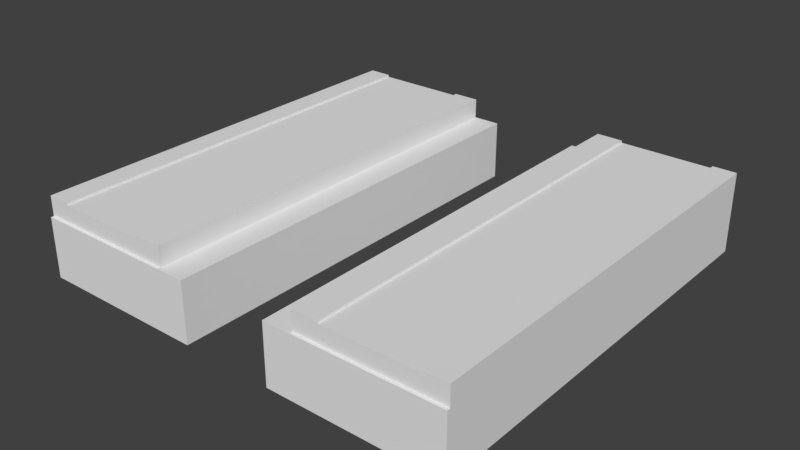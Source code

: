 # Source: Wis_Bridge_0.blend  (saved by Blender 2.79.0; exported with 4.5.12 LTS)
import bpy
from mathutils import Matrix  # noqa: F401  (used for matrix-valued properties, if any)

bpy.ops.wm.read_factory_settings(use_empty=True)
scene = bpy.context.scene
scene.name = 'Scene'

# ---- collections
col_collection_1 = bpy.data.collections.new('Collection 1'); scene.collection.children.link(col_collection_1)

# ---- materials (node trees are filled in below, after node groups)
mat_material = bpy.data.materials.new('Material')
mat_material.alpha_threshold = 0.0
mat_material.use_transparent_shadow = False
mat_material.roughness = 0.5
mat_material.line_color = (0.0, 0.0, 0.0, 1.0)

# ---- material node trees

# ---- world
world_world = bpy.data.worlds.new('World'); scene.world = world_world
world_world.color = (0.05088, 0.05088, 0.05088)
world_world.use_sun_shadow = False
world_world.sun_shadow_jitter_overblur = 0.0
world_world.cycles.sampling_method = 'MANUAL'

# ---- meshes
me_cube = bpy.data.meshes.new('Cube')
me_cube.from_pydata([(8.25, -0.25, -10.0), (8.25, -0.25, 0.25), (8.25, 0.25, -10.0), (8.25, 0.25, 0.25), (12.5, -0.25, -10.0), (12.5, -0.25, 0.25), (12.5, 0.25, -10.0), (12.5, 0.25, 0.25), (7.75, 0.25, -10.0), (7.75, -0.25, -10.0), (7.75, -0.25, 0.25), (7.75, 0.25, 0.25), (13.0, 0.25, 0.25), (13.0, 0.25, -10.0), (13.0, -0.25, -10.0), (13.0, -0.25, 0.25), (17.0, 0.25, 0.25), (17.0, 0.25, -10.0), (17.0, -0.25, -10.0), (17.0, -0.25, 0.25), (33.0, 0.25, 0.25), (33.0, 0.25, -10.0), (33.0, -0.25, -10.0), (33.0, -0.25, 0.25), (37.0, 0.25, 0.25), (37.0, 0.25, -10.0), (37.0, -0.25, -10.0), (37.0, -0.25, 0.25), (8.25, 72.25, 0.25), (8.25, 72.25, -10.0), (12.5, 72.25, -10.0), (12.5, 72.25, 0.25), (7.75, 72.25, 0.25), (7.75, 72.25, -10.0), (13.0, 72.25, 0.25), (13.0, 72.25, -10.0), (17.0, 72.25, 0.25), (17.0, 72.25, -10.0), (33.0, 72.25, 0.25), (33.0, 72.25, -10.0), (37.0, 72.25, 0.25), (37.0, 72.25, -10.0), (13.0, 0.25, 3.25), (13.0, 72.25, 3.25), (12.5, 0.25, 3.25), (17.0, 0.25, 3.25), (33.0, 0.25, 3.25), (37.0, 0.25, 3.25), (12.5, 72.25, 3.25), (17.0, 72.25, 3.25), (33.0, 72.25, 3.25), (37.0, 72.25, 3.25), (13.0, 0.25, 3.625), (13.0, 72.25, 3.625), (12.5, 0.25, 3.625), (17.0, 0.25, 3.625), (37.0, 0.25, 3.625), (33.0, 0.25, 3.625), (12.5, 72.25, 3.625), (17.0, 72.25, 3.625), (37.0, 72.25, 3.625), (33.0, 72.25, 3.625)], [], [(31, 7, 44, 48), (6, 2, 29, 30), (7, 5, 15, 12), (4, 5, 1, 0), (7, 3, 1, 5), (9, 10, 11, 8), (0, 1, 10, 9), (1, 3, 11, 10), (2, 0, 9, 8), (15, 14, 18, 19), (13, 6, 30, 35), (5, 4, 14, 15), (4, 6, 13, 14), (16, 19, 23, 20), (14, 13, 17, 18), (12, 15, 19, 16), (36, 34, 43, 49), (20, 23, 27, 24), (11, 3, 28, 32), (19, 18, 22, 23), (18, 17, 21, 22), (25, 24, 27, 26), (2, 8, 33, 29), (23, 22, 26, 27), (22, 21, 25, 26), (28, 29, 33, 32), (29, 28, 31, 30), (30, 31, 34, 35), (35, 34, 36, 37), (37, 36, 38, 39), (39, 38, 40, 41), (17, 13, 35, 37), (34, 31, 48, 43), (3, 7, 31, 28), (21, 17, 37, 39), (24, 40, 51, 47), (25, 21, 39, 41), (24, 25, 41, 40), (8, 11, 32, 33), (45, 46, 50, 49), (44, 42, 52, 54), (45, 49, 59, 55), (46, 47, 56, 57), (16, 20, 46, 45), (12, 16, 45, 42), (40, 38, 50, 51), (7, 12, 42, 44), (38, 36, 49, 50), (20, 24, 47, 46), (54, 52, 53, 58), (57, 56, 60, 61), (52, 55, 59, 53), (51, 50, 61, 60), (43, 48, 58, 53), (47, 51, 60, 56), (42, 45, 55, 52), (48, 44, 54, 58), (49, 43, 53, 59), (50, 46, 57, 61)])
me_cube.materials.append(mat_material)
me_cube.use_remesh_preserve_volume = False
me_cube.use_remesh_preserve_attributes = False
me_cube.use_mirror_vertex_groups = False
me_cube.update()

# ---- objects
ob_model_0 = bpy.data.objects.new('Model_0', me_cube)

# ---- transforms, parenting, visibility, modifiers, constraints
ob_model_0.location = (0.0, 0.0, 0.0)
ob_model_0.lock_rotations_4d = False
ob_model_0.empty_display_type = 'ARROWS'
ob_model_0.lineart.crease_threshold = 0.0
_m = ob_model_0.modifiers.new('Mirror', 'MIRROR')

# ---- collection membership
col_collection_1.objects.link(ob_model_0)

# ---- scene / render settings (as saved in the file)
scene.frame_start = 1; scene.frame_end = 250; scene.frame_set(1)
scene.render.engine = 'BLENDER_EEVEE_NEXT'
scene.render.resolution_percentage = 50
scene.render.dither_intensity = 0.0
scene.cycles.use_denoising = False
scene.cycles.samples = 128
scene.cycles.sampling_pattern = 'TABULATED_SOBOL'
scene.cycles.use_adaptive_sampling = False
scene.cycles.use_light_tree = False
scene.cycles.blur_glossy = 0.0
scene.cycles.sample_clamp_indirect = 0.0
scene.view_settings.view_transform = 'Standard'
bpy.context.view_layer.update()

# ---- added for rendering (the .blend has no active camera and no usable light): camera, sun
cam_auto = bpy.data.cameras.new('AutoCamera')
cam_auto.lens = 50.0
cam_auto.sensor_width = 36.0
cam_auto.clip_end = 1696.65
ob_auto_camera = bpy.data.objects.new('AutoCamera', cam_auto)
scene.collection.objects.link(ob_auto_camera)
ob_auto_camera.location = (96.6755, -80.0106, 74.1529)
ob_auto_camera.rotation_euler = (1.09748, -7.21219e-08, 0.694738)
scene.camera = ob_auto_camera
light_auto_sun = bpy.data.lights.new('AutoSun', 'SUN')
light_auto_sun.energy = 3.0
light_auto_sun.angle = 0.0523599
ob_auto_sun = bpy.data.objects.new('AutoSun', light_auto_sun)
scene.collection.objects.link(ob_auto_sun)
ob_auto_sun.rotation_euler = (0.872665, 0.174533, 0.523599)
bpy.context.view_layer.update()
